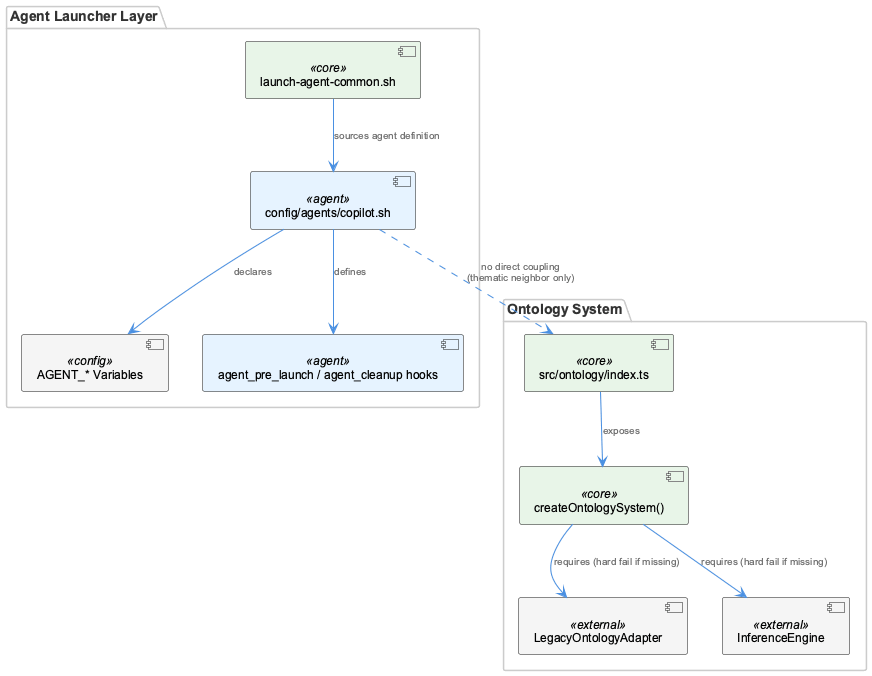

The diagram above was rendered by PlantUML. Its source (embedded in the PNG):
@startuml
!include /Users/Q284340/Agentic/coding/docs/puml/_standard-style.puml

package "Agent Launcher Layer" {
  component "launch-agent-common.sh" as common <<core>>
  component "config/agents/copilot.sh" as copilot <<agent>>
  component "AGENT_* Variables" as vars <<config>>
  component "agent_pre_launch / agent_cleanup hooks" as hooks <<agent>>
}

package "Ontology System" {
  component "src/ontology/index.ts" as ontidx <<core>>
  component "createOntologySystem()" as factory <<core>>
  component "LegacyOntologyAdapter" as adapter <<external>>
  component "InferenceEngine" as inference <<external>>
}

common --> copilot : "sources agent definition"
copilot --> vars : "declares"
copilot --> hooks : "defines"

ontidx --> factory : "exposes"
factory --> adapter : "requires (hard fail if missing)"
factory --> inference : "requires (hard fail if missing)"

copilot ..> ontidx : "no direct coupling\n(thematic neighbor only)"

@enduml